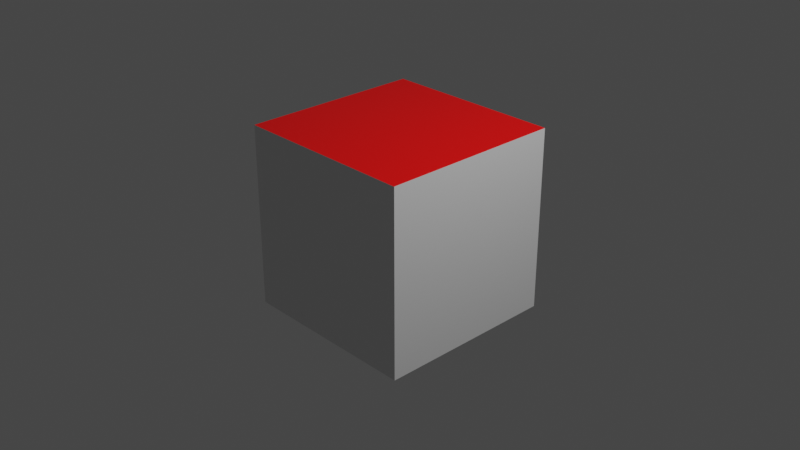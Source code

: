 # Source: cube.blend  (saved by Blender 2.80.74; exported with 4.5.12 LTS)
import bpy
from mathutils import Matrix  # noqa: F401  (used for matrix-valued properties, if any)

bpy.ops.wm.read_factory_settings(use_empty=True)
scene = bpy.context.scene
scene.name = 'Scene'

# ---- collections
col_collection = bpy.data.collections.new('Collection'); scene.collection.children.link(col_collection)

# ---- materials (node trees are filled in below, after node groups)
mat_w = bpy.data.materials.new('W')
mat_w.use_transparent_shadow = False
mat_r = bpy.data.materials.new('R')
mat_r.alpha_threshold = 0.0
mat_r.use_transparent_shadow = False
mat_r.line_color = (0.0, 0.0, 0.0, 1.0)

# ---- material node trees
mat_w.use_nodes = True; mat_w.node_tree.nodes.clear()
_N = mat_w.node_tree.nodes; _L = mat_w.node_tree.links
n0 = _N.new('ShaderNodeOutputMaterial'); n0.name = 'Material Output'; n0.location = (300, 300)
n1 = _N.new('ShaderNodeBsdfPrincipled'); n1.name = 'Principled BSDF'; n1.location = (10, 300)
n1.distribution = 'GGX'
n1.subsurface_method = 'BURLEY'
n1.inputs[3].default_value = 1.45
n1.inputs[27].default_value = (0.0, 0.0, 0.0, 1.0)
n1.inputs[28].default_value = 1.0
_L.new(n1.outputs[0], n0.inputs[0])
n0.is_active_output = True
mat_r.use_nodes = True; mat_r.node_tree.nodes.clear()
_N = mat_r.node_tree.nodes; _L = mat_r.node_tree.links
n0 = _N.new('ShaderNodeOutputMaterial'); n0.name = 'Material Output'; n0.location = (300, 300)
n1 = _N.new('ShaderNodeBsdfPrincipled'); n1.name = 'Principled BSDF'; n1.location = (10, 300)
n1.distribution = 'GGX'
n1.subsurface_method = 'BURLEY'
n1.inputs[0].default_value = (1.0, 0.0, 0.0, 1.0)
n1.inputs[2].default_value = 0.4
n1.inputs[3].default_value = 1.45
n1.inputs[27].default_value = (0.0, 0.0, 0.0, 1.0)
n1.inputs[28].default_value = 1.0
_L.new(n1.outputs[0], n0.inputs[0])
n0.is_active_output = True

# ---- world
world_world = bpy.data.worlds.new('World'); scene.world = world_world
world_world.use_nodes = True; world_world.node_tree.nodes.clear()
_N = world_world.node_tree.nodes; _L = world_world.node_tree.links
n0 = _N.new('ShaderNodeOutputWorld'); n0.name = 'World Output'; n0.location = (300, 300)
n1 = _N.new('ShaderNodeBackground'); n1.name = 'Background'; n1.location = (10, 300)
n1.inputs[0].default_value = (0.05088, 0.05088, 0.05088, 1.0)
_L.new(n1.outputs[0], n0.inputs[0])
n0.is_active_output = True
world_world.color = (0.05088, 0.05088, 0.05088)
world_world.use_sun_shadow = False
world_world.sun_shadow_jitter_overblur = 0.0

# ---- cameras
cam_camera = bpy.data.cameras.new('Camera')
cam_camera.clip_end = 100.0
cam_camera.ortho_scale = 7.314

# ---- lights
light_light = bpy.data.lights.new('Light', 'POINT')
light_light.transmission_factor = 0.0
light_light.energy = 1000.0
light_light.shadow_soft_size = 0.1
light_light.shadow_maximum_resolution = 0.006
light_light.use_absolute_resolution = True

# ---- meshes
me_cube = bpy.data.meshes.new('Cube')
me_cube.from_pydata([(1.0, 1.0, 1.0), (1.0, 1.0, -1.0), (1.0, -1.0, 1.0), (1.0, -1.0, -1.0), (-1.0, 1.0, 1.0), (-1.0, 1.0, -1.0), (-1.0, -1.0, 1.0), (-1.0, -1.0, -1.0)], [], [(0, 4, 6, 2), (3, 2, 6, 7), (7, 6, 4, 5), (5, 1, 3, 7), (1, 0, 2, 3), (5, 4, 0, 1)])
me_cube.polygons.foreach_set('material_index', [1, 0, 0, 0, 0, 0])
_uv = me_cube.uv_layers.new(name='UVMap')
_uv.uv.foreach_set('vector', [0.375, 0.0, 0.625, 0.0, 0.625, 0.25, 0.375, 0.25, 0.375, 0.25, 0.625, 0.25, 0.625, 0.5, 0.375, 0.5, 0.375, 0.5, 0.625, 0.5, 0.625, 0.75, 0.375, 0.75, 0.375, 0.75, 0.625, 0.75, 0.625, 1.0, 0.375, 1.0, 0.125, 0.5, 0.375, 0.5, 0.375, 0.75, 0.125, 0.75, 0.625, 0.5, 0.875, 0.5, 0.875, 0.75, 0.625, 0.75])
me_cube.materials.append(mat_w)
me_cube.materials.append(mat_r)
me_cube.use_remesh_preserve_volume = False
me_cube.use_remesh_preserve_attributes = False
me_cube.use_mirror_vertex_groups = False
me_cube.update()

# ---- objects
ob_cube = bpy.data.objects.new('Cube', me_cube)
ob_light = bpy.data.objects.new('Light', light_light)
ob_camera = bpy.data.objects.new('Camera', cam_camera)

# ---- transforms, parenting, visibility, modifiers, constraints
ob_cube.location = (0.0, 0.0, 0.0)
ob_cube.lock_rotations_4d = False
ob_cube.empty_display_type = 'ARROWS'
ob_cube.lineart.crease_threshold = 0.0
ob_cube.material_slots[1].link = 'OBJECT'; ob_cube.material_slots[1].material = mat_r
ob_light.location = (4.076, 1.005, 5.904)
ob_light.rotation_euler = (0.6503, 0.05522, 1.866)
ob_light.lock_rotations_4d = False
ob_light.empty_display_type = 'ARROWS'
ob_light.color = (0.0, 0.0, 0.0, 0.0)
ob_light.lineart.crease_threshold = 0.0
ob_camera.location = (7.359, -6.926, 4.958)
ob_camera.rotation_euler = (1.109, 0.0, 0.8149)
ob_camera.lock_rotations_4d = False
ob_camera.empty_display_type = 'ARROWS'
ob_camera.color = (0.0, 0.0, 0.0, 0.0)
ob_camera.display_type = 'WIRE'
ob_camera.lineart.crease_threshold = 0.0

# ---- collection membership
col_collection.objects.link(ob_cube)
col_collection.objects.link(ob_light)
col_collection.objects.link(ob_camera)

# ---- scene / render settings (as saved in the file)
scene.camera = ob_camera
scene.frame_start = 1; scene.frame_end = 250; scene.frame_set(1)
scene.render.engine = 'BLENDER_EEVEE_NEXT'
scene.cycles.use_denoising = False
scene.cycles.samples = 128
scene.cycles.sampling_pattern = 'TABULATED_SOBOL'
scene.cycles.use_adaptive_sampling = False
scene.cycles.use_light_tree = False
scene.view_settings.view_transform = 'Filmic'
bpy.context.view_layer.update()
